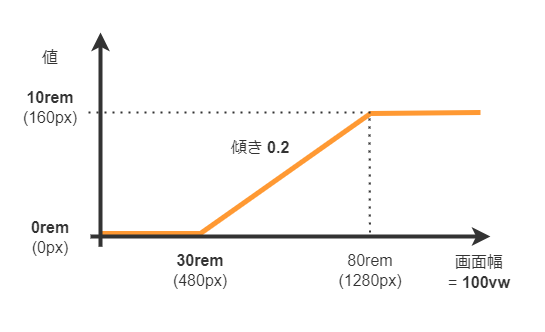

The diagram above was exported from draw.io. Its source (the exported page's mxGraphModel, read from the mxfile embedded in the PNG):
<mxGraphModel dx="568" dy="425" grid="1" gridSize="10" guides="1" tooltips="1" connect="1" arrows="1" fold="1" page="1" pageScale="1" pageWidth="827" pageHeight="1169" math="0" shadow="0">
  <root>
    <mxCell id="0" />
    <mxCell id="1" parent="0" />
    <mxCell id="3" value="" style="rounded=0;whiteSpace=wrap;html=1;fillColor=#fff;strokeColor=none;" vertex="1" parent="1">
      <mxGeometry x="140" y="528" width="543.53" height="330" as="geometry" />
    </mxCell>
    <mxCell id="9" value="値" style="text;html=1;strokeColor=none;fillColor=none;align=center;verticalAlign=middle;whiteSpace=wrap;rounded=0;fontColor=#333;fontSize=16;" vertex="1" parent="1">
      <mxGeometry x="160" y="570" width="60" height="30" as="geometry" />
    </mxCell>
    <mxCell id="10" value="画面幅&lt;br&gt;= &lt;b&gt;100vw&lt;/b&gt;" style="text;html=1;strokeColor=none;fillColor=none;align=center;verticalAlign=middle;whiteSpace=wrap;rounded=0;fontColor=#333;fontSize=16;" vertex="1" parent="1">
      <mxGeometry x="584" y="785" width="70" height="30" as="geometry" />
    </mxCell>
    <mxCell id="11" value="" style="endArrow=none;html=1;strokeColor=#FF9933;strokeWidth=5;fontSize=16;fontColor=#333;endSize=6;targetPerimeterSpacing=0;rounded=0;" edge="1" parent="1">
      <mxGeometry width="50" height="50" relative="1" as="geometry">
        <mxPoint x="240" y="761" as="sourcePoint" />
        <mxPoint x="620" y="640" as="targetPoint" />
        <Array as="points">
          <mxPoint x="340" y="761" />
          <mxPoint x="510" y="641" />
        </Array>
      </mxGeometry>
    </mxCell>
    <mxCell id="12" value="&lt;b&gt;30rem&lt;/b&gt;&lt;br&gt;(480px)" style="text;html=1;strokeColor=none;fillColor=none;align=center;verticalAlign=middle;whiteSpace=wrap;rounded=0;fontColor=#333;fontSize=16;" vertex="1" parent="1">
      <mxGeometry x="310" y="783" width="60" height="30" as="geometry" />
    </mxCell>
    <mxCell id="13" value="80rem&lt;br&gt;(1280px)" style="text;html=1;strokeColor=none;fillColor=none;align=center;verticalAlign=middle;whiteSpace=wrap;rounded=0;fontColor=#333;fontSize=16;" vertex="1" parent="1">
      <mxGeometry x="480" y="783" width="60" height="30" as="geometry" />
    </mxCell>
    <mxCell id="14" value="" style="endArrow=none;dashed=1;html=1;dashPattern=1 3;strokeWidth=2;strokeColor=#333;" edge="1" parent="1">
      <mxGeometry width="50" height="50" relative="1" as="geometry">
        <mxPoint x="509.4100000000002" y="760" as="sourcePoint" />
        <mxPoint x="509" y="645" as="targetPoint" />
      </mxGeometry>
    </mxCell>
    <mxCell id="15" value="&lt;b&gt;0rem&lt;/b&gt;&lt;br&gt;(0px)" style="text;html=1;strokeColor=none;fillColor=none;align=center;verticalAlign=middle;whiteSpace=wrap;rounded=0;fontColor=#333;fontSize=16;" vertex="1" parent="1">
      <mxGeometry x="160" y="750" width="60" height="30" as="geometry" />
    </mxCell>
    <mxCell id="16" value="&lt;b&gt;10rem&lt;/b&gt;&lt;br&gt;(160px)" style="text;html=1;strokeColor=none;fillColor=none;align=center;verticalAlign=middle;whiteSpace=wrap;rounded=0;fontColor=#333;fontSize=16;" vertex="1" parent="1">
      <mxGeometry x="160" y="620" width="60" height="30" as="geometry" />
    </mxCell>
    <mxCell id="17" value="" style="endArrow=none;dashed=1;html=1;dashPattern=1 3;strokeWidth=2;strokeColor=#333;" edge="1" parent="1">
      <mxGeometry width="50" height="50" relative="1" as="geometry">
        <mxPoint x="510" y="640" as="sourcePoint" />
        <mxPoint x="224.70000000000022" y="640" as="targetPoint" />
      </mxGeometry>
    </mxCell>
    <mxCell id="18" value="傾き &lt;b&gt;0.2&lt;/b&gt;" style="text;html=1;strokeColor=none;fillColor=none;align=center;verticalAlign=middle;whiteSpace=wrap;rounded=0;fontColor=#333;fontSize=16;" vertex="1" parent="1">
      <mxGeometry x="360" y="660" width="80" height="30" as="geometry" />
    </mxCell>
    <mxCell id="19" value="" style="endArrow=none;html=1;strokeColor=#333;strokeWidth=4;targetPerimeterSpacing=0;endSize=6;startArrow=classic;startFill=1;exitX=0.261;exitY=0.45;exitDx=0;exitDy=0;exitPerimeter=0;" edge="1" parent="1">
      <mxGeometry width="50" height="50" relative="1" as="geometry">
        <mxPoint x="240" y="560" as="sourcePoint" />
        <mxPoint x="240" y="774.285714285714" as="targetPoint" />
      </mxGeometry>
    </mxCell>
    <mxCell id="20" value="" style="endArrow=none;html=1;strokeColor=#333;strokeWidth=4;exitX=0.826;exitY=0.79;exitDx=0;exitDy=0;exitPerimeter=0;startArrow=classic;startFill=1;" edge="1" parent="1">
      <mxGeometry width="50" height="50" relative="1" as="geometry">
        <mxPoint x="629.94" y="764.0000000000002" as="sourcePoint" />
        <mxPoint x="230" y="764" as="targetPoint" />
      </mxGeometry>
    </mxCell>
  </root>
</mxGraphModel>